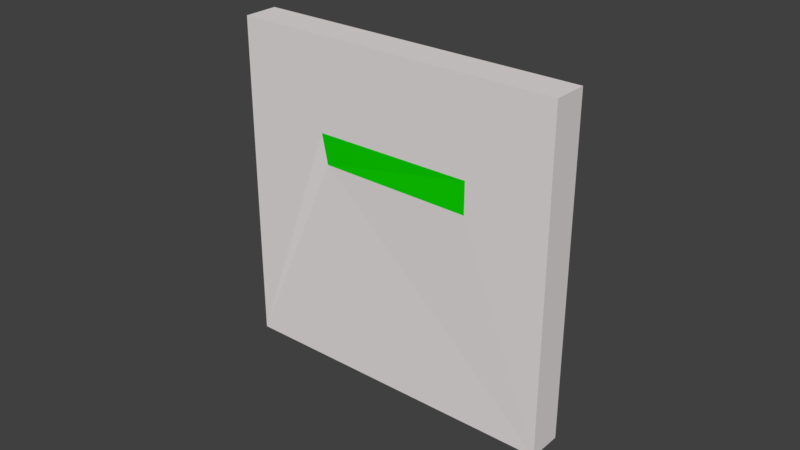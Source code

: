 # Source: lock_green.blend  (saved by Blender 2.79.0; exported with 4.5.12 LTS)
import bpy
from mathutils import Matrix  # noqa: F401  (used for matrix-valued properties, if any)

bpy.ops.wm.read_factory_settings(use_empty=True)
scene = bpy.context.scene
scene.name = 'Scene'

# ---- collections
col_collection_1 = bpy.data.collections.new('Collection 1'); scene.collection.children.link(col_collection_1)

# ---- materials (node trees are filled in below, after node groups)
mat_mat_door_green = bpy.data.materials.new('Mat_Door_Green')
mat_mat_door_green.alpha_threshold = 0.0
mat_mat_door_green.use_transparent_shadow = False
mat_mat_door_green.diffuse_color = (0.004795, 0.686, 0.0, 1.0)
mat_mat_door_green.roughness = 0.5
mat_mat_walls = bpy.data.materials.new('Mat_Walls')
mat_mat_walls.alpha_threshold = 0.0
mat_mat_walls.use_transparent_shadow = False
mat_mat_walls.diffuse_color = (0.8, 0.7526, 0.7526, 1.0)
mat_mat_walls.roughness = 0.5
mat_mat_door_red = bpy.data.materials.new('Mat_Door_Red')
mat_mat_door_red.alpha_threshold = 0.0
mat_mat_door_red.use_transparent_shadow = False
mat_mat_door_red.diffuse_color = (0.8, 0.0, 0.00197, 1.0)
mat_mat_door_red.roughness = 0.5

# ---- material node trees

# ---- world
world_world = bpy.data.worlds.new('World'); scene.world = world_world
world_world.color = (0.05088, 0.05088, 0.05088)
world_world.use_sun_shadow = False
world_world.sun_shadow_jitter_overblur = 0.0
world_world.cycles.sampling_method = 'MANUAL'

# ---- meshes
me_cube_003 = bpy.data.meshes.new('Cube.003')
me_cube_003.from_pydata([(0.05407, 0.0563, -0.0004556), (0.05407, -0.05153, -0.0004556), (0.05407, 0.0563, 0.01088), (0.05407, -0.05153, 0.01088), (-0.05376, 0.0563, -0.0004556), (-0.05376, -0.05153, -0.0004556), (-0.05376, 0.0563, 0.01088), (-0.05376, -0.05153, 0.01088), (0.02726, 0.01628, 0.01088), (0.02726, 0.02662, 0.01088), (-0.02479, 0.02662, 0.01088), (-0.02339, 0.01656, 0.0102)], [], [(0, 2, 3, 1), (3, 8, 11, 7), (6, 4, 5, 7), (2, 0, 4, 6), (7, 5, 1, 3), (2, 9, 8, 3), (7, 11, 10, 6), (6, 10, 9, 2), (9, 11, 8), (10, 11, 9)])
me_cube_003.polygons.foreach_set('material_index', [1, 1, 1, 1, 1, 1, 1, 1, 0, 0])
me_cube_003.materials.append(mat_mat_door_green)
me_cube_003.materials.append(mat_mat_walls)
me_cube_003.materials.append(mat_mat_door_red)
me_cube_003.use_remesh_preserve_volume = False
me_cube_003.use_remesh_preserve_attributes = False
me_cube_003.use_mirror_vertex_groups = False
me_cube_003.update()

# ---- objects
ob_cube_003 = bpy.data.objects.new('Cube.003', me_cube_003)

# ---- transforms, parenting, visibility, modifiers, constraints
ob_cube_003.location = (0.0, 0.0, 0.0)
ob_cube_003.rotation_euler = (1.571, 0.0, 0.0)
ob_cube_003.lineart.crease_threshold = 0.0

# ---- collection membership
col_collection_1.objects.link(ob_cube_003)

# ---- scene / render settings (as saved in the file)
scene.frame_start = 1; scene.frame_end = 250; scene.frame_set(1)
scene.render.engine = 'BLENDER_EEVEE_NEXT'
scene.render.resolution_percentage = 50
scene.render.dither_intensity = 0.0
scene.cycles.use_denoising = False
scene.cycles.samples = 128
scene.cycles.sampling_pattern = 'TABULATED_SOBOL'
scene.cycles.use_adaptive_sampling = False
scene.cycles.use_light_tree = False
scene.cycles.blur_glossy = 0.0
scene.cycles.sample_clamp_indirect = 0.0
scene.view_settings.view_transform = 'Standard'
bpy.context.view_layer.update()

# ---- added for rendering (the .blend has no active camera and no usable light): camera, sun
cam_auto = bpy.data.cameras.new('AutoCamera')
cam_auto.lens = 50.0
cam_auto.sensor_width = 36.0
cam_auto.clip_end = 1000.0
ob_auto_camera = bpy.data.objects.new('AutoCamera', cam_auto)
scene.collection.objects.link(ob_auto_camera)
ob_auto_camera.location = (0.185199, -0.227268, 0.150419)
ob_auto_camera.rotation_euler = (1.09748, -7.21219e-08, 0.694738)
scene.camera = ob_auto_camera
light_auto_sun = bpy.data.lights.new('AutoSun', 'SUN')
light_auto_sun.energy = 3.0
light_auto_sun.angle = 0.0523599
ob_auto_sun = bpy.data.objects.new('AutoSun', light_auto_sun)
scene.collection.objects.link(ob_auto_sun)
ob_auto_sun.rotation_euler = (0.872665, 0.174533, 0.523599)
bpy.context.view_layer.update()
